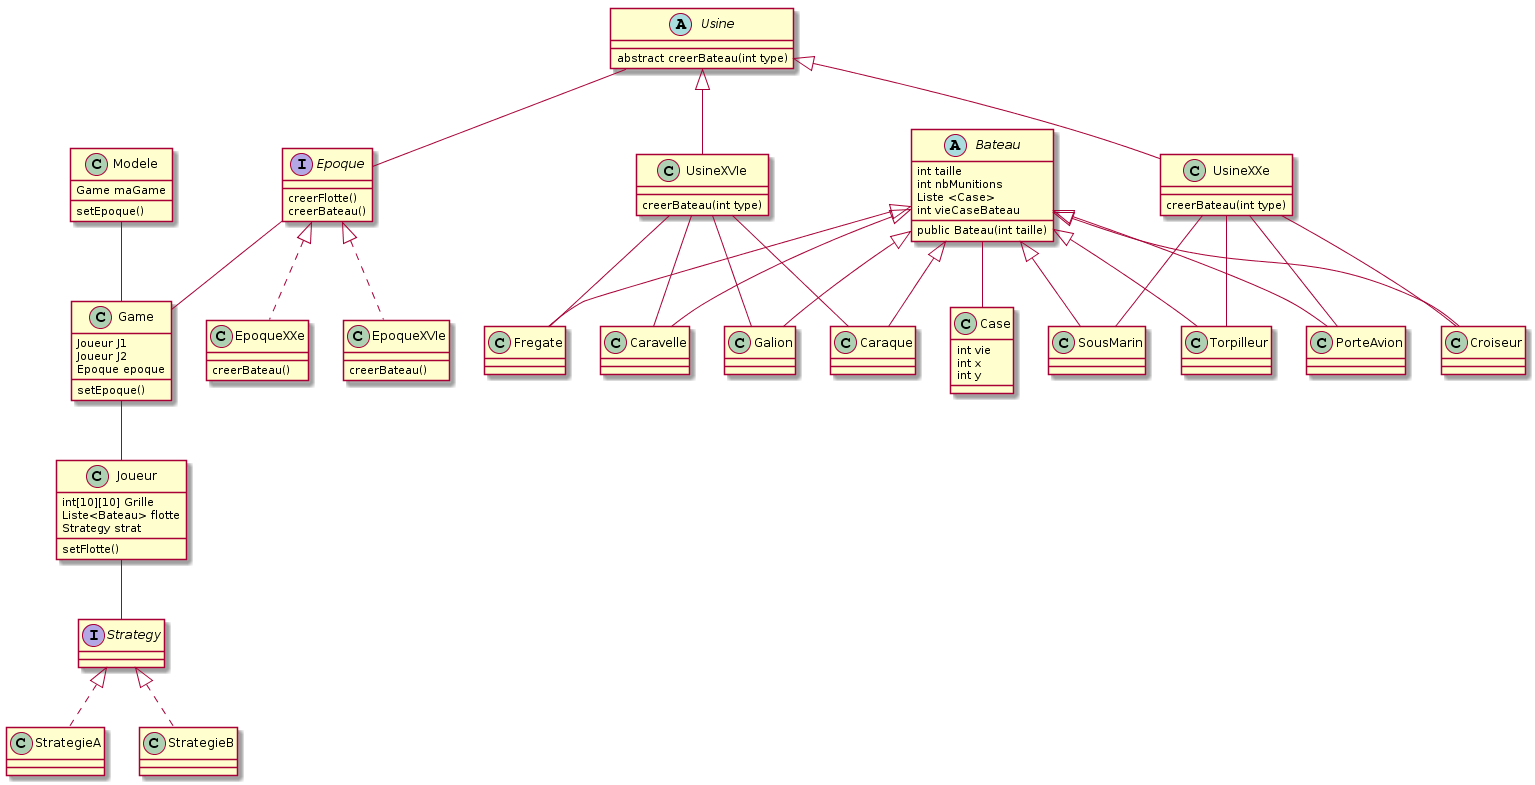

The diagram above was rendered by PlantUML. Its source (embedded in the PNG):
@startuml
Modele -- Game
Modele : setEpoque()


Game : Joueur J1
Game : Joueur J2
Game : Epoque epoque




Bateau -- Case

Bateau : public Bateau(int taille)
Bateau : int taille
Bateau : int nbMunitions
Bateau : Liste <Case>
Bateau : int vieCaseBateau

Modele : Game maGame

Game -- Joueur
Joueur : int[10][10] Grille
Joueur : Liste<Bateau> flotte
Game : setEpoque()
Joueur : setFlotte()
Joueur : Strategy strat

interface Strategy
Joueur -- Strategy
Strategy <|.. StrategieA
Strategy <|.. StrategieB


interface Epoque 
Epoque -- Game
Epoque <|.. EpoqueXXe
Epoque <|.. EpoqueXVIe
Epoque : creerFlotte()
Epoque : creerBateau()

EpoqueXXe : creerBateau()
EpoqueXVIe : creerBateau()

Case : int vie
Case : int x
Case : int y

abstract class Usine
Usine : abstract creerBateau(int type)

UsineXXe -- PorteAvion
UsineXXe -- Croiseur
UsineXXe -- SousMarin
UsineXXe -- Torpilleur
UsineXXe : creerBateau(int type)

UsineXVIe -- Galion
UsineXVIe -- Caraque
UsineXVIe -- Fregate
UsineXVIe -- Caravelle
UsineXVIe : creerBateau(int type)

Bateau <|-- Galion
Bateau <|-- Caraque
Bateau <|-- Fregate
Bateau <|-- Caravelle

Bateau <|-- PorteAvion
Bateau <|-- Croiseur
Bateau <|-- SousMarin
Bateau <|-- Torpilleur

Usine -- Epoque
Usine <|-- UsineXXe
Usine <|-- UsineXVIe

abstract class Bateau
@enduml